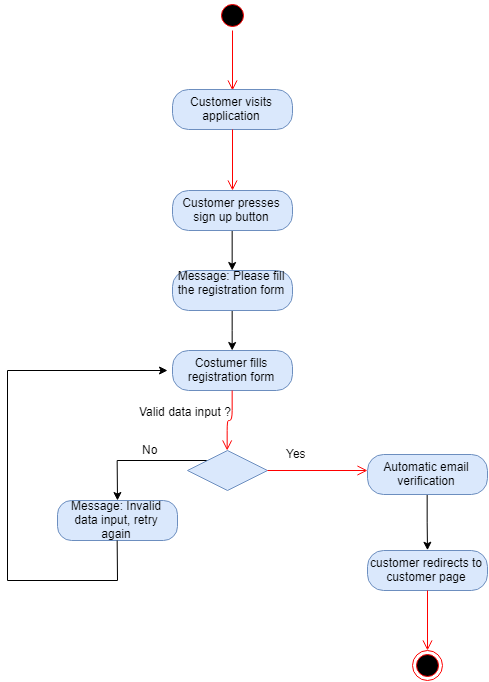

The diagram above was exported from draw.io. Its source (the exported page's mxGraphModel, read from the mxfile embedded in the PNG):
<mxGraphModel dx="1257" dy="725" grid="1" gridSize="10" guides="1" tooltips="1" connect="1" arrows="1" fold="1" page="1" pageScale="1" pageWidth="850" pageHeight="1100" math="0" shadow="0">
  <root>
    <mxCell id="0" />
    <mxCell id="1" parent="0" />
    <mxCell id="2" value="" style="ellipse;html=1;shape=startState;fillColor=#000000;strokeColor=#ff0000;" vertex="1" parent="1">
      <mxGeometry x="410" y="20" width="30" height="30" as="geometry" />
    </mxCell>
    <mxCell id="3" value="" style="edgeStyle=orthogonalEdgeStyle;html=1;verticalAlign=bottom;endArrow=open;endSize=8;strokeColor=#ff0000;" edge="1" source="2" parent="1">
      <mxGeometry relative="1" as="geometry">
        <mxPoint x="425" y="110" as="targetPoint" />
      </mxGeometry>
    </mxCell>
    <mxCell id="4" value="Customer visits application" style="rounded=1;whiteSpace=wrap;html=1;arcSize=40;fillColor=#dae8fc;strokeColor=#6c8ebf;" vertex="1" parent="1">
      <mxGeometry x="365" y="109" width="120" height="40" as="geometry" />
    </mxCell>
    <mxCell id="5" value="" style="edgeStyle=orthogonalEdgeStyle;html=1;verticalAlign=bottom;endArrow=open;endSize=8;strokeColor=#ff0000;" edge="1" source="4" parent="1">
      <mxGeometry relative="1" as="geometry">
        <mxPoint x="425" y="210" as="targetPoint" />
      </mxGeometry>
    </mxCell>
    <mxCell id="6" style="edgeStyle=orthogonalEdgeStyle;rounded=0;orthogonalLoop=1;jettySize=auto;html=1;exitX=0.5;exitY=1;exitDx=0;exitDy=0;entryX=0.5;entryY=0;entryDx=0;entryDy=0;" edge="1" source="7" target="10" parent="1">
      <mxGeometry relative="1" as="geometry" />
    </mxCell>
    <mxCell id="7" value="Customer presses sign up button" style="rounded=1;whiteSpace=wrap;html=1;arcSize=40;fillColor=#dae8fc;strokeColor=#6c8ebf;" vertex="1" parent="1">
      <mxGeometry x="365" y="210" width="120" height="40" as="geometry" />
    </mxCell>
    <mxCell id="8" value="Message: Invalid data input, retry again" style="rounded=1;whiteSpace=wrap;html=1;arcSize=35;fillColor=#dae8fc;strokeColor=#6c8ebf;" vertex="1" parent="1">
      <mxGeometry x="250" y="520" width="120" height="40" as="geometry" />
    </mxCell>
    <mxCell id="9" style="edgeStyle=orthogonalEdgeStyle;rounded=0;orthogonalLoop=1;jettySize=auto;html=1;exitX=0.5;exitY=1;exitDx=0;exitDy=0;" edge="1" source="10" target="11" parent="1">
      <mxGeometry relative="1" as="geometry" />
    </mxCell>
    <mxCell id="10" value="Message: Please fill the registration form&lt;br&gt;&lt;br&gt;" style="rounded=1;whiteSpace=wrap;html=1;arcSize=40;fillColor=#dae8fc;strokeColor=#6c8ebf;" vertex="1" parent="1">
      <mxGeometry x="365" y="290" width="120" height="40" as="geometry" />
    </mxCell>
    <mxCell id="11" value="Costumer fills registration form" style="rounded=1;whiteSpace=wrap;html=1;arcSize=40;fillColor=#dae8fc;strokeColor=#6c8ebf;" vertex="1" parent="1">
      <mxGeometry x="365" y="370" width="120" height="40" as="geometry" />
    </mxCell>
    <mxCell id="12" value="" style="edgeStyle=orthogonalEdgeStyle;html=1;verticalAlign=bottom;endArrow=open;endSize=8;strokeColor=#ff0000;entryX=0.5;entryY=0;entryDx=0;entryDy=0;" edge="1" source="11" target="15" parent="1">
      <mxGeometry relative="1" as="geometry">
        <mxPoint x="420" y="469" as="targetPoint" />
        <Array as="points">
          <mxPoint x="425" y="440" />
          <mxPoint x="420" y="440" />
        </Array>
      </mxGeometry>
    </mxCell>
    <mxCell id="13" value="Valid data input ?" style="text;html=1;resizable=0;points=[];autosize=1;align=left;verticalAlign=top;spacingTop=-4;" vertex="1" parent="1">
      <mxGeometry x="330" y="422" width="110" height="20" as="geometry" />
    </mxCell>
    <mxCell id="14" style="edgeStyle=orthogonalEdgeStyle;rounded=0;orthogonalLoop=1;jettySize=auto;html=1;exitX=0;exitY=0;exitDx=0;exitDy=0;" edge="1" source="15" parent="1">
      <mxGeometry relative="1" as="geometry">
        <mxPoint x="310" y="520" as="targetPoint" />
      </mxGeometry>
    </mxCell>
    <mxCell id="15" value="" style="rhombus;whiteSpace=wrap;html=1;fillColor=#dae8fc;strokeColor=#6c8ebf;" vertex="1" parent="1">
      <mxGeometry x="380" y="470" width="80" height="40" as="geometry" />
    </mxCell>
    <mxCell id="16" value="" style="edgeStyle=orthogonalEdgeStyle;html=1;align=left;verticalAlign=bottom;endArrow=open;endSize=8;strokeColor=#ff0000;" edge="1" source="15" parent="1">
      <mxGeometry x="-0.8" y="20" relative="1" as="geometry">
        <mxPoint x="560.0000000000002" y="490" as="targetPoint" />
        <mxPoint x="1" as="offset" />
      </mxGeometry>
    </mxCell>
    <mxCell id="17" value="No" style="text;html=1;resizable=0;points=[];autosize=1;align=left;verticalAlign=top;spacingTop=-4;" vertex="1" parent="1">
      <mxGeometry x="333" y="460" width="30" height="20" as="geometry" />
    </mxCell>
    <mxCell id="18" value="" style="endArrow=none;html=1;entryX=0.5;entryY=1;entryDx=0;entryDy=0;" edge="1" target="8" parent="1">
      <mxGeometry width="50" height="50" relative="1" as="geometry">
        <mxPoint x="310" y="600" as="sourcePoint" />
        <mxPoint x="310" y="600" as="targetPoint" />
      </mxGeometry>
    </mxCell>
    <mxCell id="19" value="" style="endArrow=none;html=1;" edge="1" parent="1">
      <mxGeometry width="50" height="50" relative="1" as="geometry">
        <mxPoint x="310" y="600" as="sourcePoint" />
        <mxPoint x="200" y="600" as="targetPoint" />
      </mxGeometry>
    </mxCell>
    <mxCell id="20" value="" style="endArrow=none;html=1;" edge="1" parent="1">
      <mxGeometry width="50" height="50" relative="1" as="geometry">
        <mxPoint x="200" y="390" as="sourcePoint" />
        <mxPoint x="200" y="600" as="targetPoint" />
      </mxGeometry>
    </mxCell>
    <mxCell id="21" value="" style="endArrow=classic;html=1;" edge="1" parent="1">
      <mxGeometry width="50" height="50" relative="1" as="geometry">
        <mxPoint x="200" y="390" as="sourcePoint" />
        <mxPoint x="360" y="390" as="targetPoint" />
      </mxGeometry>
    </mxCell>
    <mxCell id="22" value="Yes" style="text;html=1;resizable=0;points=[];autosize=1;align=left;verticalAlign=top;spacingTop=-4;" vertex="1" parent="1">
      <mxGeometry x="477" y="464" width="40" height="20" as="geometry" />
    </mxCell>
    <mxCell id="23" style="edgeStyle=orthogonalEdgeStyle;rounded=0;orthogonalLoop=1;jettySize=auto;html=1;exitX=0.5;exitY=1;exitDx=0;exitDy=0;entryX=0.5;entryY=0;entryDx=0;entryDy=0;" edge="1" source="24" parent="1">
      <mxGeometry relative="1" as="geometry">
        <mxPoint x="620.0000000000002" y="569.7142857142858" as="targetPoint" />
      </mxGeometry>
    </mxCell>
    <mxCell id="24" value="Automatic email verification" style="rounded=1;whiteSpace=wrap;html=1;arcSize=40;fillColor=#dae8fc;strokeColor=#6c8ebf;" vertex="1" parent="1">
      <mxGeometry x="560" y="474" width="120" height="40" as="geometry" />
    </mxCell>
    <mxCell id="25" value="customer redirects to customer page" style="rounded=1;whiteSpace=wrap;html=1;arcSize=40;fillColor=#dae8fc;strokeColor=#6c8ebf;" vertex="1" parent="1">
      <mxGeometry x="560" y="570" width="120" height="40" as="geometry" />
    </mxCell>
    <mxCell id="26" value="" style="edgeStyle=orthogonalEdgeStyle;html=1;verticalAlign=bottom;endArrow=open;endSize=8;strokeColor=#ff0000;" edge="1" source="25" parent="1">
      <mxGeometry relative="1" as="geometry">
        <mxPoint x="620.0000000000002" y="670" as="targetPoint" />
      </mxGeometry>
    </mxCell>
    <mxCell id="27" value="" style="ellipse;html=1;shape=endState;fillColor=#000000;strokeColor=#ff0000;" vertex="1" parent="1">
      <mxGeometry x="605" y="670" width="30" height="30" as="geometry" />
    </mxCell>
  </root>
</mxGraphModel>